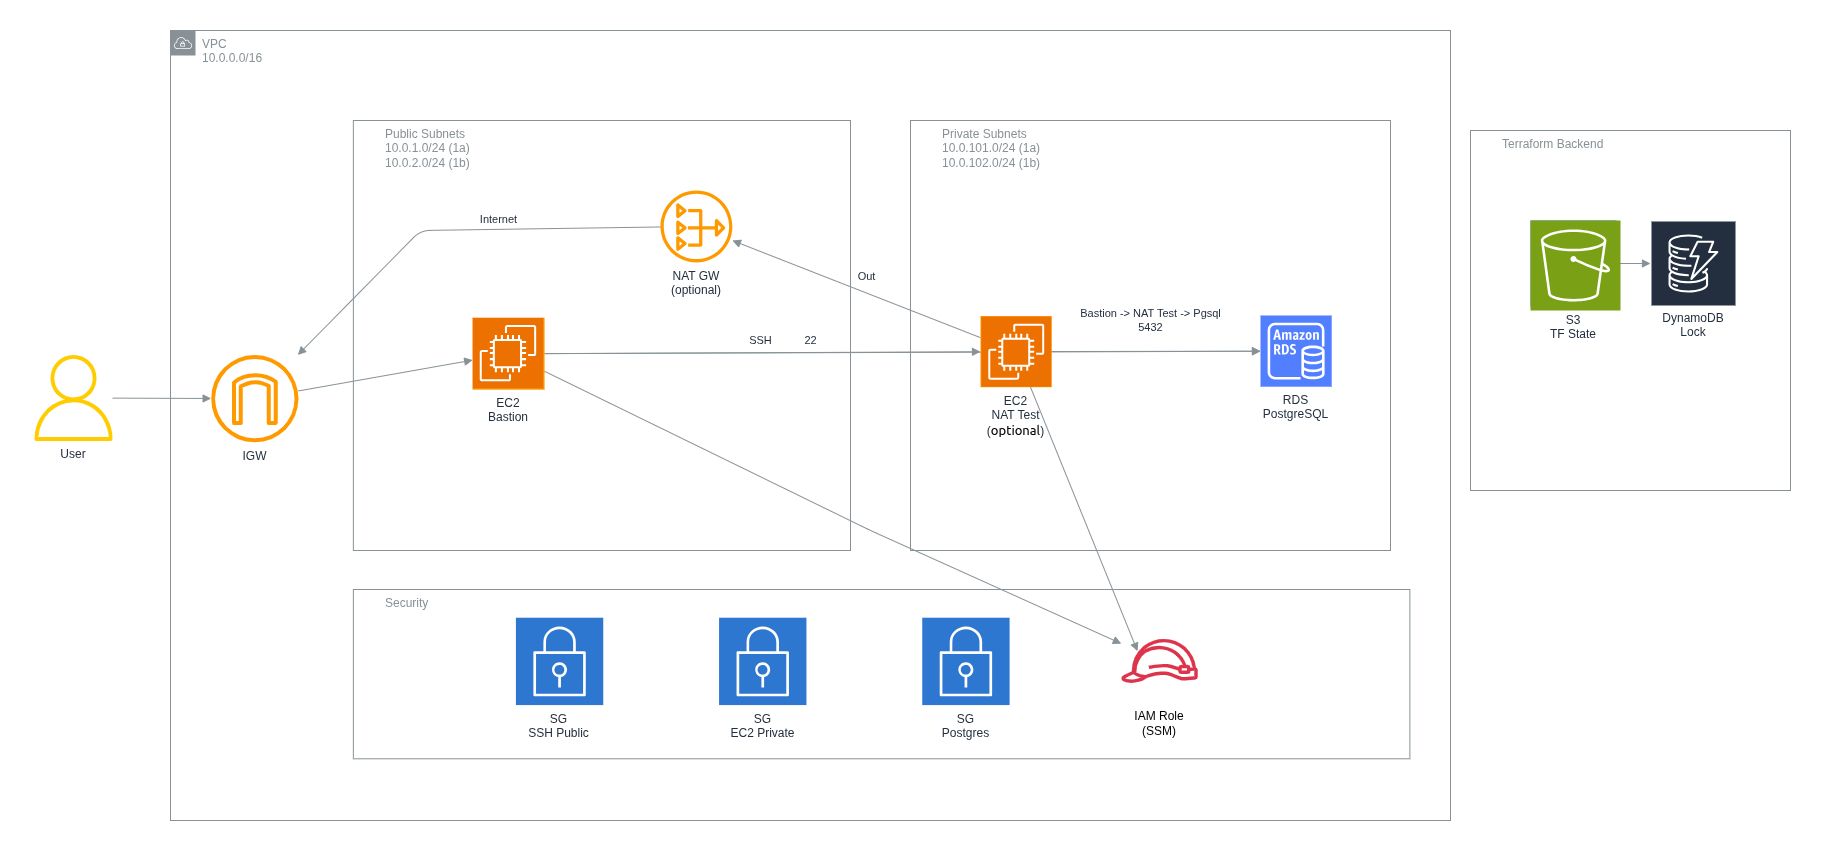

The diagram above was exported from draw.io. Its source (the exported page's mxGraphModel, read from the mxfile embedded in the PNG):
<mxGraphModel dx="2118" dy="1222" grid="1" gridSize="10" guides="1" tooltips="1" connect="1" arrows="1" fold="1" page="1" pageScale="1" pageWidth="850" pageHeight="1100" math="0" shadow="0">
  <root>
    <mxCell id="0" />
    <mxCell id="1" parent="0" />
    <mxCell id="user" value="User" style="sketch=0;outlineConnect=0;gradientColor=none;html=1;whiteSpace=wrap;fontSize=12;fontStyle=0;shape=mxgraph.aws4.user;fillColor=#FFCC00;strokeColor=#FFFFFF;verticalLabelPosition=bottom;verticalAlign=top;align=center;aspect=fixed;fontColor=#232F3E;" vertex="1" parent="1">
      <mxGeometry x="60" y="534.46" width="86" height="86" as="geometry" />
    </mxCell>
    <mxCell id="vpc" value="VPC&lt;div&gt;&lt;span style=&quot;font-size: 12px;&quot;&gt;10.0.0.0/16&lt;/span&gt;&lt;/div&gt;" style="sketch=0;outlineConnect=0;gradientColor=none;html=1;whiteSpace=wrap;fontSize=12;fontStyle=0;shape=mxgraph.aws4.group;grIcon=mxgraph.aws4.group_vpc;strokeColor=#879196;fillColor=none;verticalAlign=top;align=left;spacingLeft=30;fontColor=#879196;dashed=0;" vertex="1" parent="1">
      <mxGeometry x="200" y="210" width="1280" height="790" as="geometry" />
    </mxCell>
    <mxCell id="igw" value="IGW" style="sketch=0;outlineConnect=0;gradientColor=none;html=1;whiteSpace=wrap;fontSize=12;fontStyle=0;shape=mxgraph.aws4.internet_gateway;fillColor=#FF9900;strokeColor=#FFFFFF;verticalLabelPosition=bottom;verticalAlign=top;align=center;aspect=fixed;fontColor=#232F3E;" vertex="1" parent="vpc">
      <mxGeometry x="40.63492063492063" y="324.46428571428567" width="87.36507936507937" height="87.36507936507937" as="geometry" />
    </mxCell>
    <mxCell id="pubGroup" value="Public Subnets&#10;10.0.1.0/24 (1a)&#10;10.0.2.0/24 (1b)" style="sketch=0;outlineConnect=0;gradientColor=none;html=1;whiteSpace=wrap;fontSize=12;fontStyle=0;shape=mxgraph.aws4.group;grIcon=mxgraph.aws4.group_public_subnet;strokeColor=#879196;fillColor=none;verticalAlign=top;align=left;spacingLeft=30;fontColor=#879196;dashed=0;container=0;" vertex="1" parent="vpc">
      <mxGeometry x="182.86" y="90" width="497.14" height="430" as="geometry" />
    </mxCell>
    <mxCell id="privGroup" value="Private Subnets&#10;10.0.101.0/24 (1a)&#10;10.0.102.0/24 (1b)" style="sketch=0;outlineConnect=0;gradientColor=none;html=1;whiteSpace=wrap;fontSize=12;fontStyle=0;shape=mxgraph.aws4.group;grIcon=mxgraph.aws4.group_private_subnet;strokeColor=#879196;fillColor=none;verticalAlign=top;align=left;spacingLeft=30;fontColor=#879196;dashed=0;container=0;" vertex="1" parent="vpc">
      <mxGeometry x="740" y="90" width="480" height="430" as="geometry" />
    </mxCell>
    <mxCell id="secGroup" value="Security" style="sketch=0;outlineConnect=0;gradientColor=none;html=1;whiteSpace=wrap;fontSize=12;fontStyle=0;shape=mxgraph.aws4.group;grIcon=mxgraph.aws4.group_security;strokeColor=#879196;fillColor=none;verticalAlign=top;align=left;spacingLeft=30;fontColor=#879196;dashed=0;" vertex="1" parent="vpc">
      <mxGeometry x="182.85714285714283" y="559" width="1056.5079365079364" height="169.28571428571428" as="geometry" />
    </mxCell>
    <mxCell id="sgPublic" value="SG&#10;SSH Public" style="sketch=0;outlineConnect=0;gradientColor=none;html=1;whiteSpace=wrap;fontSize=12;fontStyle=0;shape=mxgraph.aws4.resourceIcon;resIcon=mxgraph.aws4.security_group;fillColor=#2E77D0;strokeColor=#FFFFFF;verticalLabelPosition=bottom;verticalAlign=top;align=center;aspect=fixed;fontColor=#232F3E;" vertex="1" parent="secGroup">
      <mxGeometry x="162.53968253968253" y="28.21428571428571" width="87.36507936507937" height="87.36507936507937" as="geometry" />
    </mxCell>
    <mxCell id="sgPrivate" value="SG&#10;EC2 Private" style="sketch=0;outlineConnect=0;gradientColor=none;html=1;whiteSpace=wrap;fontSize=12;fontStyle=0;shape=mxgraph.aws4.resourceIcon;resIcon=mxgraph.aws4.security_group;fillColor=#2E77D0;strokeColor=#FFFFFF;verticalLabelPosition=bottom;verticalAlign=top;align=center;aspect=fixed;fontColor=#232F3E;" vertex="1" parent="secGroup">
      <mxGeometry x="365.71428571428567" y="28.21428571428571" width="87.36507936507937" height="87.36507936507937" as="geometry" />
    </mxCell>
    <mxCell id="sgDb" value="SG&#10;Postgres" style="sketch=0;outlineConnect=0;gradientColor=none;html=1;whiteSpace=wrap;fontSize=12;fontStyle=0;shape=mxgraph.aws4.resourceIcon;resIcon=mxgraph.aws4.security_group;fillColor=#2E77D0;strokeColor=#FFFFFF;verticalLabelPosition=bottom;verticalAlign=top;align=center;aspect=fixed;fontColor=#232F3E;" vertex="1" parent="secGroup">
      <mxGeometry x="568.8888888888889" y="28.21428571428571" width="87.36507936507937" height="87.36507936507937" as="geometry" />
    </mxCell>
    <mxCell id="vV5z7hhHSdsWet0If0ej-39" value="" style="sketch=0;outlineConnect=0;fontColor=#232F3E;gradientColor=none;fillColor=#DD344C;strokeColor=none;dashed=0;verticalLabelPosition=bottom;verticalAlign=top;align=center;html=1;fontSize=12;fontStyle=0;aspect=fixed;pointerEvents=1;shape=mxgraph.aws4.role;" vertex="1" parent="secGroup">
      <mxGeometry x="767.1428571428571" y="49.375" width="78" height="44" as="geometry" />
    </mxCell>
    <mxCell id="vV5z7hhHSdsWet0If0ej-43" value="IAM Role (SSM)" style="text;html=1;whiteSpace=wrap;strokeColor=none;fillColor=none;align=center;verticalAlign=middle;rounded=0;" vertex="1" parent="secGroup">
      <mxGeometry x="776.1428571428571" y="115.58124999999995" width="60" height="37.03125" as="geometry" />
    </mxCell>
    <mxCell id="e2" value="" style="endArrow=block;endFill=1;strokeColor=#879196;rounded=1;html=1;" edge="1" parent="vpc" source="igw" target="bastion">
      <mxGeometry relative="1" as="geometry" />
    </mxCell>
    <mxCell id="e3" value="SSH" style="endArrow=block;endFill=1;strokeColor=#879196;rounded=1;html=1;fontSize=11;fontColor=#232F3E;" edge="1" parent="vpc" source="bastion" target="natTest">
      <mxGeometry x="-0.0091" y="12" relative="1" as="geometry">
        <mxPoint as="offset" />
      </mxGeometry>
    </mxCell>
    <mxCell id="e4" value="22" style="endArrow=block;endFill=1;strokeColor=#879196;rounded=1;html=1;fontSize=11;fontColor=#232F3E;" edge="1" parent="vpc" source="bastion" target="rds">
      <mxGeometry x="-0.2579" y="12" relative="1" as="geometry">
        <mxPoint as="offset" />
      </mxGeometry>
    </mxCell>
    <mxCell id="e6" value="Out" style="endArrow=block;endFill=1;strokeColor=#879196;rounded=1;html=1;fontSize=11;fontColor=#232F3E;" edge="1" parent="vpc" source="natTest" target="natgw">
      <mxGeometry x="-0.0415" y="-15" relative="1" as="geometry">
        <Array as="points" />
        <mxPoint as="offset" />
      </mxGeometry>
    </mxCell>
    <mxCell id="e8" value="" style="endArrow=block;endFill=1;strokeColor=#879196;rounded=1;html=1;" edge="1" parent="vpc" source="bastion" target="vV5z7hhHSdsWet0If0ej-39">
      <mxGeometry relative="1" as="geometry">
        <mxPoint x="954.9206349206352" y="648.4244585515368" as="targetPoint" />
        <Array as="points">
          <mxPoint x="700" y="500" />
        </Array>
      </mxGeometry>
    </mxCell>
    <mxCell id="e9" value="" style="endArrow=block;endFill=1;strokeColor=#879196;rounded=1;html=1;" edge="1" parent="vpc" source="natTest">
      <mxGeometry relative="1" as="geometry">
        <mxPoint x="967.0546737213408" y="620.7142857142858" as="targetPoint" />
      </mxGeometry>
    </mxCell>
    <mxCell id="e7" value="Internet" style="endArrow=block;endFill=1;strokeColor=#879196;rounded=1;html=1;fontSize=11;fontColor=#232F3E;" edge="1" parent="vpc" source="natgw" target="igw">
      <mxGeometry x="-0.2137" y="-10" relative="1" as="geometry">
        <mxPoint x="507.93650793650795" y="378.28770402001385" as="sourcePoint" />
        <mxPoint x="128.00000000000045" y="320.9391015355419" as="targetPoint" />
        <Array as="points">
          <mxPoint x="250" y="200" />
        </Array>
        <mxPoint x="2" as="offset" />
      </mxGeometry>
    </mxCell>
    <mxCell id="bastion" value="EC2&#10;Bastion" style="sketch=0;outlineConnect=0;gradientColor=none;html=1;whiteSpace=wrap;fontSize=12;fontStyle=0;shape=mxgraph.aws4.resourceIcon;resIcon=mxgraph.aws4.ec2_instance;fillColor=#FF9900;strokeColor=#FFFFFF;verticalLabelPosition=bottom;verticalAlign=top;align=center;aspect=fixed;fontColor=#232F3E;" vertex="1" parent="vpc">
      <mxGeometry x="302.20000000000005" y="287.31899999999996" width="71.88177552742617" height="71.88177552742617" as="geometry" />
    </mxCell>
    <mxCell id="natgw" value="NAT GW&lt;div&gt;(optional)&lt;/div&gt;" style="sketch=0;outlineConnect=0;gradientColor=none;html=1;whiteSpace=wrap;fontSize=12;fontStyle=0;shape=mxgraph.aws4.nat_gateway;fillColor=#FF9900;strokeColor=#FFFFFF;verticalLabelPosition=bottom;verticalAlign=top;align=center;aspect=fixed;fontColor=#232F3E;" vertex="1" parent="vpc">
      <mxGeometry x="490" y="159.99899999999997" width="71.88177552742617" height="71.88177552742617" as="geometry" />
    </mxCell>
    <mxCell id="vV5z7hhHSdsWet0If0ej-32" value="&lt;span style=&quot;color: rgba(0, 0, 0, 0); font-family: monospace; font-size: 0px; text-align: start;&quot;&gt;%3CmxGraphModel%3E%3Croot%3E%3CmxCell%20id%3D%220%22%2F%3E%3CmxCell%20id%3D%221%22%20parent%3D%220%22%2F%3E%3CmxCell%20id%3D%222%22%20value%3D%22Public%20Subnets%26%2310%3B10.0.1.0%2F24%20(1a)%26%2310%3B10.0.2.0%2F24%20(1b)%22%20style%3D%22sketch%3D0%3BoutlineConnect%3D0%3BgradientColor%3Dnone%3Bhtml%3D1%3BwhiteSpace%3Dwrap%3BfontSize%3D12%3BfontStyle%3D0%3Bshape%3Dmxgraph.aws4.group%3BgrIcon%3Dmxgraph.aws4.group_public_subnet%3BstrokeColor%3D%23879196%3BfillColor%3Dnone%3BverticalAlign%3Dtop%3Balign%3Dleft%3BspacingLeft%3D30%3BfontColor%3D%23879196%3Bdashed%3D0%3B%22%20vertex%3D%221%22%20parent%3D%221%22%3E%3CmxGeometry%20x%3D%22382.85714285714283%22%20y%3D%22335.7142857142857%22%20width%3D%22528.2539682539682%22%20height%3D%22457.1428571428571%22%20as%3D%22geometry%22%2F%3E%3C%2FmxCell%3E%3CmxCell%20id%3D%223%22%20value%3D%22EC2%26%2310%3BBastion%22%20style%3D%22sketch%3D0%3BoutlineConnect%3D0%3BgradientColor%3Dnone%3Bhtml%3D1%3BwhiteSpace%3Dwrap%3BfontSize%3D12%3BfontStyle%3D0%3Bshape%3Dmxgraph.aws4.resourceIcon%3BresIcon%3Dmxgraph.aws4.ec2_instance%3BfillColor%3D%23FF9900%3BstrokeColor%3D%23FFFFFF%3BverticalLabelPosition%3Dbottom%3BverticalAlign%3Dtop%3Balign%3Dcenter%3Baspect%3Dfixed%3BfontColor%3D%23232F3E%3B%22%20vertex%3D%221%22%20parent%3D%222%22%3E%3CmxGeometry%20x%3D%22121.9047619047619%22%20y%3D%22194.28571428571428%22%20width%3D%2287.36507936507937%22%20height%3D%2287.36507936507937%22%20as%3D%22geometry%22%2F%3E%3C%2FmxCell%3E%3CmxCell%20id%3D%224%22%20value%3D%22NAT%20GW%26%2310%3B(opt)%22%20style%3D%22sketch%3D0%3BoutlineConnect%3D0%3BgradientColor%3Dnone%3Bhtml%3D1%3BwhiteSpace%3Dwrap%3BfontSize%3D12%3BfontStyle%3D0%3Bshape%3Dmxgraph.aws4.nat_gateway%3BfillColor%3D%23FF9900%3BstrokeColor%3D%23FFFFFF%3BverticalLabelPosition%3Dbottom%3BverticalAlign%3Dtop%3Balign%3Dcenter%3Baspect%3Dfixed%3BfontColor%3D%23232F3E%3B%22%20vertex%3D%221%22%20parent%3D%222%22%3E%3CmxGeometry%20x%3D%22325.07936507936506%22%20y%3D%22194.28571428571428%22%20width%3D%2287.36507936507937%22%20height%3D%2287.36507936507937%22%20as%3D%22geometry%22%2F%3E%3C%2FmxCell%3E%3CmxCell%20id%3D%225%22%20value%3D%22%22%20style%3D%22sketch%3D0%3Bpoints%3D%5B%5B0%2C0%2C0%5D%2C%5B0.25%2C0%2C0%5D%2C%5B0.5%2C0%2C0%5D%2C%5B0.75%2C0%2C0%5D%2C%5B1%2C0%2C0%5D%2C%5B0%2C1%2C0%5D%2C%5B0.25%2C1%2C0%5D%2C%5B0.5%2C1%2C0%5D%2C%5B0.75%2C1%2C0%5D%2C%5B1%2C1%2C0%5D%2C%5B0%2C0.25%2C0%5D%2C%5B0%2C0.5%2C0%5D%2C%5B0%2C0.75%2C0%5D%2C%5B1%2C0.25%2C0%5D%2C%5B1%2C0.5%2C0%5D%2C%5B1%2C0.75%2C0%5D%5D%3BoutlineConnect%3D0%3BfontColor%3D%23232F3E%3BfillColor%3D%23ED7100%3BstrokeColor%3D%23ffffff%3Bdashed%3D0%3BverticalLabelPosition%3Dbottom%3BverticalAlign%3Dtop%3Balign%3Dcenter%3Bhtml%3D1%3BfontSize%3D12%3BfontStyle%3D0%3Baspect%3Dfixed%3Bshape%3Dmxgraph.aws4.resourceIcon%3BresIcon%3Dmxgraph.aws4.ec2%3B%22%20vertex%3D%221%22%20parent%3D%222%22%3E%3CmxGeometry%20x%3D%22121.9%22%20y%3D%22194.29%22%20width%3D%2285.71%22%20height%3D%2285.71%22%20as%3D%22geometry%22%2F%3E%3C%2FmxCell%3E%3C%2Froot%3E%3C%2FmxGraphModel%3E&lt;/span&gt;" style="sketch=0;points=[[0,0,0],[0.25,0,0],[0.5,0,0],[0.75,0,0],[1,0,0],[0,1,0],[0.25,1,0],[0.5,1,0],[0.75,1,0],[1,1,0],[0,0.25,0],[0,0.5,0],[0,0.75,0],[1,0.25,0],[1,0.5,0],[1,0.75,0]];outlineConnect=0;fontColor=#232F3E;fillColor=#ED7100;strokeColor=#ffffff;dashed=0;verticalLabelPosition=bottom;verticalAlign=top;align=center;html=1;fontSize=12;fontStyle=0;aspect=fixed;shape=mxgraph.aws4.resourceIcon;resIcon=mxgraph.aws4.ec2;" vertex="1" parent="vpc">
      <mxGeometry x="302.19533828125003" y="287.323352625" width="70.52001812658227" height="70.52001812658227" as="geometry" />
    </mxCell>
    <mxCell id="natTest" value="EC2&lt;br&gt;NAT Test&lt;br&gt;(&lt;span style=&quot;animation: 0.25s ease 0s 1 normal none running fade-in; color: rgb(0, 0, 0); font-family: system-ui, Ubuntu, &amp;quot;Droid Sans&amp;quot;, sans-serif; font-size: 13px; text-align: left; background-color: rgb(255, 255, 255);&quot;&gt;op&lt;/span&gt;&lt;span style=&quot;animation: 0.25s ease 0s 1 normal none running fade-in; color: rgb(0, 0, 0); font-family: system-ui, Ubuntu, &amp;quot;Droid Sans&amp;quot;, sans-serif; font-size: 13px; text-align: left; background-color: rgb(255, 255, 255);&quot;&gt;tional&lt;/span&gt;)" style="sketch=0;outlineConnect=0;gradientColor=none;html=1;whiteSpace=wrap;fontSize=12;fontStyle=0;shape=mxgraph.aws4.resourceIcon;resIcon=mxgraph.aws4.ec2_instance;fillColor=#FF9900;strokeColor=#FFFFFF;verticalLabelPosition=bottom;verticalAlign=top;align=center;aspect=fixed;fontColor=#232F3E;" vertex="1" parent="vpc">
      <mxGeometry x="810" y="285.5" width="71.21912798874826" height="71.21912798874826" as="geometry" />
    </mxCell>
    <mxCell id="rds" value="RDS&#10;PostgreSQL" style="sketch=0;outlineConnect=0;gradientColor=none;html=1;whiteSpace=wrap;fontSize=12;fontStyle=0;shape=mxgraph.aws4.resourceIcon;resIcon=mxgraph.aws4.rds_instance;fillColor=#527FFF;strokeColor=#FFFFFF;verticalLabelPosition=bottom;verticalAlign=top;align=center;aspect=fixed;fontColor=#232F3E;" vertex="1" parent="vpc">
      <mxGeometry x="1090" y="284.99" width="71.21912798874826" height="71.21912798874826" as="geometry" />
    </mxCell>
    <mxCell id="e5" value="Bastion -&amp;gt; NAT Test -&amp;gt; Pgsql&lt;br&gt;5432" style="endArrow=block;endFill=1;strokeColor=#879196;rounded=1;html=1;fontSize=11;fontColor=#232F3E;" edge="1" parent="vpc" source="natTest" target="rds">
      <mxGeometry x="-0.0533" y="31" relative="1" as="geometry">
        <mxPoint as="offset" />
      </mxGeometry>
    </mxCell>
    <mxCell id="vV5z7hhHSdsWet0If0ej-37" value="&lt;span style=&quot;color: rgba(0, 0, 0, 0); font-family: monospace; font-size: 0px; text-align: start;&quot;&gt;%3CmxGraphModel%3E%3Croot%3E%3CmxCell%20id%3D%220%22%2F%3E%3CmxCell%20id%3D%221%22%20parent%3D%220%22%2F%3E%3CmxCell%20id%3D%222%22%20value%3D%22Public%20Subnets%26%2310%3B10.0.1.0%2F24%20(1a)%26%2310%3B10.0.2.0%2F24%20(1b)%22%20style%3D%22sketch%3D0%3BoutlineConnect%3D0%3BgradientColor%3Dnone%3Bhtml%3D1%3BwhiteSpace%3Dwrap%3BfontSize%3D12%3BfontStyle%3D0%3Bshape%3Dmxgraph.aws4.group%3BgrIcon%3Dmxgraph.aws4.group_public_subnet%3BstrokeColor%3D%23879196%3BfillColor%3Dnone%3BverticalAlign%3Dtop%3Balign%3Dleft%3BspacingLeft%3D30%3BfontColor%3D%23879196%3Bdashed%3D0%3B%22%20vertex%3D%221%22%20parent%3D%221%22%3E%3CmxGeometry%20x%3D%22382.85714285714283%22%20y%3D%22335.7142857142857%22%20width%3D%22528.2539682539682%22%20height%3D%22457.1428571428571%22%20as%3D%22geometry%22%2F%3E%3C%2FmxCell%3E%3CmxCell%20id%3D%223%22%20value%3D%22EC2%26%2310%3BBastion%22%20style%3D%22sketch%3D0%3BoutlineConnect%3D0%3BgradientColor%3Dnone%3Bhtml%3D1%3BwhiteSpace%3Dwrap%3BfontSize%3D12%3BfontStyle%3D0%3Bshape%3Dmxgraph.aws4.resourceIcon%3BresIcon%3Dmxgraph.aws4.ec2_instance%3BfillColor%3D%23FF9900%3BstrokeColor%3D%23FFFFFF%3BverticalLabelPosition%3Dbottom%3BverticalAlign%3Dtop%3Balign%3Dcenter%3Baspect%3Dfixed%3BfontColor%3D%23232F3E%3B%22%20vertex%3D%221%22%20parent%3D%222%22%3E%3CmxGeometry%20x%3D%22121.9047619047619%22%20y%3D%22194.28571428571428%22%20width%3D%2287.36507936507937%22%20height%3D%2287.36507936507937%22%20as%3D%22geometry%22%2F%3E%3C%2FmxCell%3E%3CmxCell%20id%3D%224%22%20value%3D%22NAT%20GW%26%2310%3B(opt)%22%20style%3D%22sketch%3D0%3BoutlineConnect%3D0%3BgradientColor%3Dnone%3Bhtml%3D1%3BwhiteSpace%3Dwrap%3BfontSize%3D12%3BfontStyle%3D0%3Bshape%3Dmxgraph.aws4.nat_gateway%3BfillColor%3D%23FF9900%3BstrokeColor%3D%23FFFFFF%3BverticalLabelPosition%3Dbottom%3BverticalAlign%3Dtop%3Balign%3Dcenter%3Baspect%3Dfixed%3BfontColor%3D%23232F3E%3B%22%20vertex%3D%221%22%20parent%3D%222%22%3E%3CmxGeometry%20x%3D%22325.07936507936506%22%20y%3D%22194.28571428571428%22%20width%3D%2287.36507936507937%22%20height%3D%2287.36507936507937%22%20as%3D%22geometry%22%2F%3E%3C%2FmxCell%3E%3CmxCell%20id%3D%225%22%20value%3D%22%22%20style%3D%22sketch%3D0%3Bpoints%3D%5B%5B0%2C0%2C0%5D%2C%5B0.25%2C0%2C0%5D%2C%5B0.5%2C0%2C0%5D%2C%5B0.75%2C0%2C0%5D%2C%5B1%2C0%2C0%5D%2C%5B0%2C1%2C0%5D%2C%5B0.25%2C1%2C0%5D%2C%5B0.5%2C1%2C0%5D%2C%5B0.75%2C1%2C0%5D%2C%5B1%2C1%2C0%5D%2C%5B0%2C0.25%2C0%5D%2C%5B0%2C0.5%2C0%5D%2C%5B0%2C0.75%2C0%5D%2C%5B1%2C0.25%2C0%5D%2C%5B1%2C0.5%2C0%5D%2C%5B1%2C0.75%2C0%5D%5D%3BoutlineConnect%3D0%3BfontColor%3D%23232F3E%3BfillColor%3D%23ED7100%3BstrokeColor%3D%23ffffff%3Bdashed%3D0%3BverticalLabelPosition%3Dbottom%3BverticalAlign%3Dtop%3Balign%3Dcenter%3Bhtml%3D1%3BfontSize%3D12%3BfontStyle%3D0%3Baspect%3Dfixed%3Bshape%3Dmxgraph.aws4.resourceIcon%3BresIcon%3Dmxgraph.aws4.ec2%3B%22%20vertex%3D%221%22%20parent%3D%222%22%3E%3CmxGeometry%20x%3D%22121.9%22%20y%3D%22194.29%22%20width%3D%2285.71%22%20height%3D%2285.71%22%20as%3D%22geometry%22%2F%3E%3C%2FmxCell%3E%3C%2Froot%3E%3C%2FmxGraphModel%3E&lt;/span&gt;" style="sketch=0;points=[[0,0,0],[0.25,0,0],[0.5,0,0],[0.75,0,0],[1,0,0],[0,1,0],[0.25,1,0],[0.5,1,0],[0.75,1,0],[1,1,0],[0,0.25,0],[0,0.5,0],[0,0.75,0],[1,0.25,0],[1,0.5,0],[1,0.75,0]];outlineConnect=0;fontColor=#232F3E;fillColor=#ED7100;strokeColor=#ffffff;dashed=0;verticalLabelPosition=bottom;verticalAlign=top;align=center;html=1;fontSize=12;fontStyle=0;aspect=fixed;shape=mxgraph.aws4.resourceIcon;resIcon=mxgraph.aws4.ec2;" vertex="1" parent="vpc">
      <mxGeometry x="810.8100000000002" y="286.33518749999996" width="69.86992405063292" height="69.86992405063292" as="geometry" />
    </mxCell>
    <mxCell id="tfGroup" value="Terraform Backend" style="sketch=0;outlineConnect=0;gradientColor=none;html=1;whiteSpace=wrap;fontSize=12;fontStyle=0;shape=mxgraph.aws4.group;grIcon=mxgraph.aws4.group_storage;strokeColor=#879196;fillColor=none;verticalAlign=top;align=left;spacingLeft=30;fontColor=#879196;dashed=0;" vertex="1" parent="1">
      <mxGeometry x="1500" y="310" width="320" height="360" as="geometry" />
    </mxCell>
    <mxCell id="s3state" value="S3&#10;TF State" style="sketch=0;outlineConnect=0;gradientColor=none;html=1;whiteSpace=wrap;fontSize=12;fontStyle=0;shape=mxgraph.aws4.resourceIcon;resIcon=mxgraph.aws4.s3_bucket;fillColor=#2E77D0;strokeColor=#FFFFFF;verticalLabelPosition=bottom;verticalAlign=top;align=center;aspect=fixed;fontColor=#232F3E;" vertex="1" parent="tfGroup">
      <mxGeometry x="60" y="90" width="86" height="86" as="geometry" />
    </mxCell>
    <mxCell id="ddbLock" value="DynamoDB&#10;Lock" style="sketch=0;outlineConnect=0;gradientColor=none;html=1;whiteSpace=wrap;fontColor=#232F3E;strokeColor=#FFFFFF;fillColor=#232F3E;dashed=0;verticalLabelPosition=bottom;verticalAlign=top;align=center;fontSize=12;fontStyle=0;spacing=0;shape=mxgraph.aws4.productIcon;prIcon=mxgraph.aws4.dynamodb;" vertex="1" parent="tfGroup">
      <mxGeometry x="180" y="90" width="86" height="86" as="geometry" />
    </mxCell>
    <mxCell id="e10" value="" style="endArrow=block;endFill=1;strokeColor=#879196;rounded=1;html=1;" edge="1" parent="tfGroup" source="s3state" target="ddbLock">
      <mxGeometry relative="1" as="geometry" />
    </mxCell>
    <mxCell id="vV5z7hhHSdsWet0If0ej-1" value="" style="sketch=0;points=[[0,0,0],[0.25,0,0],[0.5,0,0],[0.75,0,0],[1,0,0],[0,1,0],[0.25,1,0],[0.5,1,0],[0.75,1,0],[1,1,0],[0,0.25,0],[0,0.5,0],[0,0.75,0],[1,0.25,0],[1,0.5,0],[1,0.75,0]];outlineConnect=0;fontColor=#232F3E;fillColor=#7AA116;strokeColor=#ffffff;dashed=0;verticalLabelPosition=bottom;verticalAlign=top;align=center;html=1;fontSize=12;fontStyle=0;aspect=fixed;shape=mxgraph.aws4.resourceIcon;resIcon=mxgraph.aws4.s3;" vertex="1" parent="tfGroup">
      <mxGeometry x="60" y="90" width="90" height="90" as="geometry" />
    </mxCell>
    <mxCell id="e1" value="" style="endArrow=block;endFill=1;strokeColor=#879196;rounded=1;html=1;" edge="1" parent="1" source="user" target="igw">
      <mxGeometry relative="1" as="geometry" />
    </mxCell>
  </root>
</mxGraphModel>